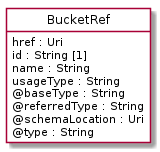

The diagram above was rendered by PlantUML. Its source (embedded in the PNG):
@startuml
hide circle
hide methods
hide stereotype
show <<Enumeration>> stereotype
skinparam class {
   BackgroundColor<<Enumeration>> #E6F5F7
   BackgroundColor<<Ref>> #FFFFE0
   BackgroundColor<<Pivot>> #FFFFFFF
   BackgroundColor<<SimpleType>> #E2F0DA
   BackgroundColor #FCF2E3
}

class BucketRef <<Pivot>> {
    href : Uri
    id : String [1]
    name : String
    usageType : String
    @baseType : String
    @referredType : String
    @schemaLocation : Uri
    @type : String
}


@enduml